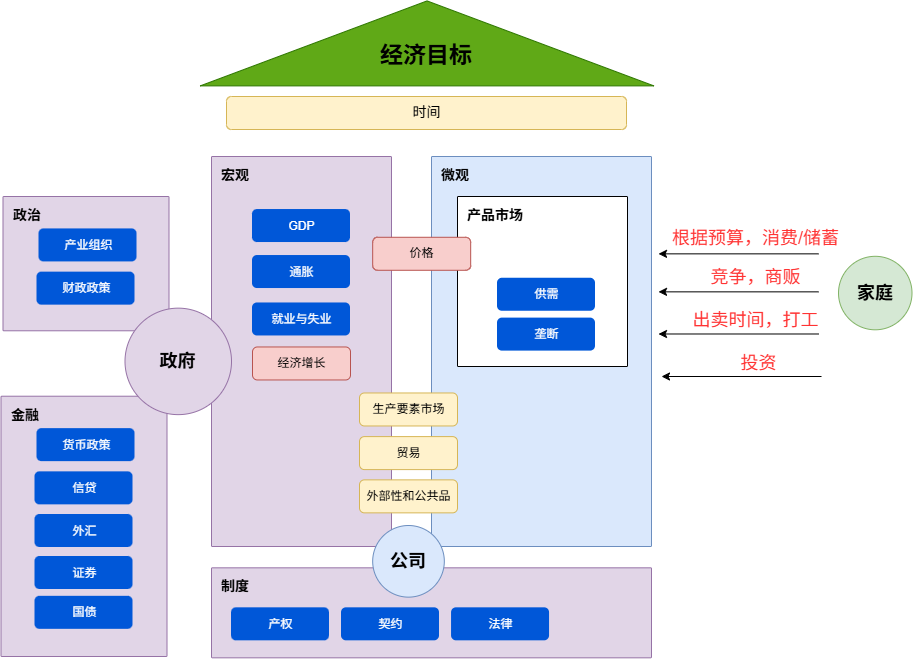

The diagram above was exported from draw.io. Its source (the exported page's mxGraphModel, read from the mxfile embedded in the PNG):
<mxGraphModel dx="1095" dy="699" grid="1" gridSize="10" guides="1" tooltips="1" connect="1" arrows="1" fold="1" page="1" pageScale="1" pageWidth="1169" pageHeight="827" math="0" shadow="0">
  <root>
    <mxCell id="0" />
    <mxCell id="1" parent="0" />
    <mxCell id="165" parent="1" style="sketch=0;points=[[0,0,0],[0.25,0,0],[0.5,0,0],[0.75,0,0],[1,0,0],[1,0.25,0],[1,0.5,0],[1,0.75,0],[1,1,0],[0.75,1,0],[0.5,1,0],[0.25,1,0],[0,1,0],[0,0.75,0],[0,0.5,0],[0,0.25,0]];rounded=1;absoluteArcSize=1;arcSize=2;html=1;strokeColor=#6c8ebf;shadow=0;dashed=0;fontSize=12;align=left;verticalAlign=top;spacing=10;spacingTop=-4;fillColor=#dae8fc;" value="&lt;span style=&quot;font-size: 14px;&quot;&gt;&lt;b&gt;微观&lt;/b&gt;&lt;/span&gt;" vertex="1">
      <mxGeometry height="390" width="220" x="620" y="210" as="geometry" />
    </mxCell>
    <mxCell id="28" parent="1" style="triangle;whiteSpace=wrap;html=1;shadow=0;fontSize=16;fillColor=#60a917;rotation=-90;strokeColor=#2D7600;fontColor=#ffffff;" value="" vertex="1">
      <mxGeometry height="453.78" width="85" x="573.05" y="-130" as="geometry" />
    </mxCell>
    <mxCell id="29" parent="1" style="text;html=1;strokeColor=none;fillColor=none;align=center;verticalAlign=middle;whiteSpace=wrap;rounded=0;shadow=0;fontSize=16;fontColor=#CCCCCC;" value="&lt;font color=&quot;#000000&quot; size=&quot;1&quot;&gt;&lt;b style=&quot;font-size: 23px&quot;&gt;经济目标&lt;/b&gt;&lt;/font&gt;" vertex="1">
      <mxGeometry height="30" width="110" x="560" y="94.39" as="geometry" />
    </mxCell>
    <mxCell id="36" parent="1" style="rounded=1;fillColor=#fff2cc;strokeColor=#d6b656;html=1;align=center;verticalAlign=middle;fontStyle=0;fontSize=12;sketch=0;shadow=0;" value="&lt;font style=&quot;font-size: 14px;&quot;&gt;时间&lt;/font&gt;" vertex="1">
      <mxGeometry height="33" width="400" x="415" y="150" as="geometry" />
    </mxCell>
    <mxCell id="39" parent="1" style="sketch=0;points=[[0,0,0],[0.25,0,0],[0.5,0,0],[0.75,0,0],[1,0,0],[1,0.25,0],[1,0.5,0],[1,0.75,0],[1,1,0],[0.75,1,0],[0.5,1,0],[0.25,1,0],[0,1,0],[0,0.75,0],[0,0.5,0],[0,0.25,0]];rounded=1;absoluteArcSize=1;arcSize=2;html=1;strokeColor=#9673a6;shadow=0;dashed=0;fontSize=12;align=left;verticalAlign=top;spacing=10;spacingTop=-4;fillColor=#e1d5e7;" value="&lt;span style=&quot;font-size: 14px;&quot;&gt;&lt;b&gt;宏观&lt;/b&gt;&lt;/span&gt;" vertex="1">
      <mxGeometry height="390" width="180" x="400" y="210" as="geometry" />
    </mxCell>
    <mxCell id="40" parent="1" style="rounded=1;fillColor=#0057D8;strokeColor=none;html=1;fontColor=#ffffff;align=center;verticalAlign=middle;fontStyle=0;fontSize=12;sketch=0;shadow=0;" value="GDP" vertex="1">
      <mxGeometry height="33" width="98" x="441" y="263.03" as="geometry" />
    </mxCell>
    <mxCell id="41" parent="1" style="rounded=1;fillColor=#0057D8;strokeColor=none;html=1;fontColor=#ffffff;align=center;verticalAlign=middle;fontStyle=0;fontSize=12;sketch=0;shadow=0;" value="通胀" vertex="1">
      <mxGeometry height="33" width="98" x="441" y="309.03" as="geometry" />
    </mxCell>
    <mxCell id="42" parent="1" style="rounded=1;fillColor=#0057D8;strokeColor=none;html=1;fontColor=#ffffff;align=center;verticalAlign=middle;fontStyle=0;fontSize=12;sketch=0;shadow=0;" value="就业与失业" vertex="1">
      <mxGeometry height="33" width="98" x="441" y="356.47" as="geometry" />
    </mxCell>
    <mxCell id="43" parent="1" style="rounded=1;fillColor=#f8cecc;strokeColor=#b85450;html=1;align=center;verticalAlign=middle;fontStyle=0;fontSize=12;sketch=0;shadow=0;" value="经济增长" vertex="1">
      <mxGeometry height="33" width="98" x="441" y="400.47" as="geometry" />
    </mxCell>
    <mxCell id="45" parent="1" style="sketch=0;points=[[0,0,0],[0.25,0,0],[0.5,0,0],[0.75,0,0],[1,0,0],[1,0.25,0],[1,0.5,0],[1,0.75,0],[1,1,0],[0.75,1,0],[0.5,1,0],[0.25,1,0],[0,1,0],[0,0.75,0],[0,0.5,0],[0,0.25,0]];rounded=1;absoluteArcSize=1;arcSize=2;html=1;strokeColor=#9673a6;shadow=0;dashed=0;fontSize=12;align=left;verticalAlign=top;spacing=10;spacingTop=-4;fillColor=#e1d5e7;" value="&lt;font style=&quot;font-size: 14px;&quot;&gt;&lt;b&gt;制度&lt;/b&gt;&lt;/font&gt;" vertex="1">
      <mxGeometry height="90" width="440" x="400" y="621.33" as="geometry" />
    </mxCell>
    <mxCell id="69" parent="1" style="sketch=0;points=[[0,0,0],[0.25,0,0],[0.5,0,0],[0.75,0,0],[1,0,0],[1,0.25,0],[1,0.5,0],[1,0.75,0],[1,1,0],[0.75,1,0],[0.5,1,0],[0.25,1,0],[0,1,0],[0,0.75,0],[0,0.5,0],[0,0.25,0]];rounded=1;absoluteArcSize=1;arcSize=2;html=1;shadow=0;dashed=0;fontSize=12;align=left;verticalAlign=top;spacing=10;spacingTop=-4;" value="&lt;font style=&quot;font-size: 14px&quot;&gt;&lt;b&gt;产品市场&lt;/b&gt;&lt;/font&gt;" vertex="1">
      <mxGeometry height="170" width="170" x="646" y="250" as="geometry" />
    </mxCell>
    <mxCell id="70" parent="1" style="rounded=1;fillColor=#f8cecc;strokeColor=#b85450;html=1;align=center;verticalAlign=middle;fontStyle=0;fontSize=12;sketch=0;shadow=0;" value="价格" vertex="1">
      <mxGeometry height="33" width="98" x="561.18" y="290.78" as="geometry" />
    </mxCell>
    <mxCell id="71" parent="1" style="rounded=1;fillColor=#0057D8;strokeColor=none;html=1;fontColor=#ffffff;align=center;verticalAlign=middle;fontStyle=0;fontSize=12;sketch=0;shadow=0;" value="供需" vertex="1">
      <mxGeometry height="33" width="98" x="686" y="331.75" as="geometry" />
    </mxCell>
    <mxCell id="89" parent="1" style="rounded=1;fillColor=#0057D8;strokeColor=none;html=1;fontColor=#ffffff;align=center;verticalAlign=middle;fontStyle=0;fontSize=12;sketch=0;shadow=0;" value="产权" vertex="1">
      <mxGeometry height="33" width="98" x="420" y="661.33" as="geometry" />
    </mxCell>
    <mxCell id="90" parent="1" style="rounded=1;fillColor=#0057D8;strokeColor=none;html=1;fontColor=#ffffff;align=center;verticalAlign=middle;fontStyle=0;fontSize=12;sketch=0;shadow=0;" value="契约" vertex="1">
      <mxGeometry height="33" width="98" x="530" y="661.33" as="geometry" />
    </mxCell>
    <mxCell id="101" parent="1" style="rounded=1;fillColor=#0057D8;strokeColor=none;html=1;fontColor=#ffffff;align=center;verticalAlign=middle;fontStyle=0;fontSize=12;sketch=0;shadow=0;" value="法律" vertex="1">
      <mxGeometry height="33" width="98" x="640.05" y="661.33" as="geometry" />
    </mxCell>
    <mxCell id="113" parent="1" style="points=[[0,0,0],[0.25,0,0],[0.5,0,0],[0.75,0,0],[1,0,0],[1,0.25,0],[1,0.5,0],[1,0.75,0],[1,1,0],[0.75,1,0],[0.5,1,0],[0.25,1,0],[0,1,0],[0,0.75,0],[0,0.5,0],[0,0.25,0]];rounded=1;absoluteArcSize=1;arcSize=2;html=1;strokeColor=#9673a6;shadow=0;dashed=0;fontSize=12;align=left;verticalAlign=top;spacing=10;spacingTop=-4;fillColor=#e1d5e7;glass=0;" value="&lt;font style=&quot;font-size: 14px;&quot;&gt;&lt;b&gt;政治&lt;/b&gt;&lt;/font&gt;" vertex="1">
      <mxGeometry height="134.28" width="166" x="191.5" y="250" as="geometry" />
    </mxCell>
    <mxCell id="121" parent="1" style="rounded=1;fillColor=#0057D8;strokeColor=none;html=1;fontColor=#ffffff;align=center;verticalAlign=middle;fontStyle=0;fontSize=12;sketch=0;shadow=0;" value="产业组织" vertex="1">
      <mxGeometry height="33" width="98" x="227.5" y="282.41999999999996" as="geometry" />
    </mxCell>
    <mxCell id="122" parent="1" style="rounded=1;fillColor=#0057D8;strokeColor=none;html=1;fontColor=#ffffff;align=center;verticalAlign=middle;fontStyle=0;fontSize=12;sketch=0;shadow=0;" value="财政政策" vertex="1">
      <mxGeometry height="33" width="98" x="225.5" y="325.64" as="geometry" />
    </mxCell>
    <mxCell id="129" parent="1" style="points=[[0,0,0],[0.25,0,0],[0.5,0,0],[0.75,0,0],[1,0,0],[1,0.25,0],[1,0.5,0],[1,0.75,0],[1,1,0],[0.75,1,0],[0.5,1,0],[0.25,1,0],[0,1,0],[0,0.75,0],[0,0.5,0],[0,0.25,0]];rounded=1;absoluteArcSize=1;arcSize=2;html=1;strokeColor=#9673a6;shadow=0;dashed=0;fontSize=12;align=left;verticalAlign=top;spacing=10;spacingTop=-4;fillColor=#e1d5e7;glass=0;" value="&lt;span style=&quot;font-size: 14px;&quot;&gt;&lt;b&gt;金融&lt;/b&gt;&lt;/span&gt;" vertex="1">
      <mxGeometry height="260.28" width="166" x="189.5" y="449.72" as="geometry" />
    </mxCell>
    <mxCell id="130" parent="1" style="rounded=1;fillColor=#0057D8;strokeColor=none;html=1;fontColor=#ffffff;align=center;verticalAlign=middle;fontStyle=0;fontSize=12;sketch=0;shadow=0;" value="货币政策" vertex="1">
      <mxGeometry height="33" width="98" x="225.5" y="482.14" as="geometry" />
    </mxCell>
    <mxCell id="131" parent="1" style="rounded=1;fillColor=#0057D8;strokeColor=none;html=1;fontColor=#ffffff;align=center;verticalAlign=middle;fontStyle=0;fontSize=12;sketch=0;shadow=0;" value="信贷" vertex="1">
      <mxGeometry height="33" width="98" x="223.5" y="525.36" as="geometry" />
    </mxCell>
    <mxCell id="132" parent="1" style="rounded=1;fillColor=#0057D8;strokeColor=none;html=1;fontColor=#ffffff;align=center;verticalAlign=middle;fontStyle=0;fontSize=12;sketch=0;shadow=0;" value="外汇" vertex="1">
      <mxGeometry height="33" width="98" x="223.5" y="568" as="geometry" />
    </mxCell>
    <mxCell id="134" parent="1" style="ellipse;whiteSpace=wrap;html=1;aspect=fixed;fillColor=#d5e8d4;strokeColor=#82b366;" value="&lt;span style=&quot;font-size: 18px;&quot;&gt;&lt;b&gt;家庭&lt;/b&gt;&lt;/span&gt;" vertex="1">
      <mxGeometry height="73.5" width="73.5" x="1027" y="309.79999999999995" as="geometry" />
    </mxCell>
    <mxCell id="139" parent="1" style="rounded=1;fillColor=#0057D8;strokeColor=none;html=1;fontColor=#ffffff;align=center;verticalAlign=middle;fontStyle=0;fontSize=12;sketch=0;shadow=0;" value="垄断" vertex="1">
      <mxGeometry height="33" width="98" x="686" y="371.61" as="geometry" />
    </mxCell>
    <mxCell id="151" edge="1" parent="1" style="endArrow=classic;html=1;" value="">
      <mxGeometry height="50" relative="1" width="50" as="geometry">
        <mxPoint x="1007" y="307.35" as="sourcePoint" />
        <mxPoint x="847" y="307.35" as="targetPoint" />
      </mxGeometry>
    </mxCell>
    <mxCell id="152" connectable="0" parent="151" style="edgeLabel;html=1;align=center;verticalAlign=middle;resizable=0;points=[];" value="&lt;font style=&quot;font-size: 18px; color: rgb(255, 51, 51);&quot;&gt;根据预算，消费/储蓄&lt;/font&gt;" vertex="1">
      <mxGeometry relative="1" x="-0.1987" y="-4" as="geometry">
        <mxPoint y="-12" as="offset" />
      </mxGeometry>
    </mxCell>
    <mxCell id="153" edge="1" parent="1" style="endArrow=classic;html=1;" value="">
      <mxGeometry height="50" relative="1" width="50" as="geometry">
        <mxPoint x="1007" y="345.3499999999999" as="sourcePoint" />
        <mxPoint x="847" y="345.3499999999999" as="targetPoint" />
      </mxGeometry>
    </mxCell>
    <mxCell id="154" connectable="0" parent="153" style="edgeLabel;html=1;align=center;verticalAlign=middle;resizable=0;points=[];" value="&lt;font style=&quot;font-size: 18px; color: rgb(255, 51, 51);&quot;&gt;竞争，商贩&lt;/font&gt;" vertex="1">
      <mxGeometry relative="1" x="-0.1987" y="-4" as="geometry">
        <mxPoint y="-11" as="offset" />
      </mxGeometry>
    </mxCell>
    <mxCell id="156" edge="1" parent="1" style="endArrow=classic;html=1;" value="">
      <mxGeometry height="50" relative="1" width="50" as="geometry">
        <mxPoint x="1007" y="387.4899999999999" as="sourcePoint" />
        <mxPoint x="847" y="387.4899999999999" as="targetPoint" />
      </mxGeometry>
    </mxCell>
    <mxCell id="157" connectable="0" parent="156" style="edgeLabel;html=1;align=center;verticalAlign=middle;resizable=0;points=[];" value="&lt;font style=&quot;font-size: 18px; color: rgb(255, 51, 51);&quot;&gt;出卖时间，打工&lt;/font&gt;" vertex="1">
      <mxGeometry relative="1" x="-0.1987" y="-4" as="geometry">
        <mxPoint y="-10" as="offset" />
      </mxGeometry>
    </mxCell>
    <mxCell id="158" parent="1" style="ellipse;whiteSpace=wrap;html=1;aspect=fixed;fillColor=#dae8fc;strokeColor=#6c8ebf;" value="&lt;font style=&quot;font-size: 18px;&quot;&gt;&lt;b&gt;公司&lt;/b&gt;&lt;/font&gt;" vertex="1">
      <mxGeometry height="71.64" width="71.64" x="561.1800000000001" y="579" as="geometry" />
    </mxCell>
    <mxCell id="125" parent="1" style="ellipse;whiteSpace=wrap;html=1;aspect=fixed;fillColor=#e1d5e7;strokeColor=#9673a6;" value="&lt;font style=&quot;font-size: 18px;&quot;&gt;&lt;b&gt;政府&lt;/b&gt;&lt;/font&gt;" vertex="1">
      <mxGeometry height="106.5" width="106.5" x="313.5" y="361.64" as="geometry" />
    </mxCell>
    <mxCell id="159" parent="1" style="rounded=1;fillColor=#fff2cc;strokeColor=#d6b656;html=1;align=center;verticalAlign=middle;fontStyle=0;fontSize=12;sketch=0;shadow=0;" value="生产要素市场" vertex="1">
      <mxGeometry height="33" width="98" x="548" y="446.47" as="geometry" />
    </mxCell>
    <mxCell id="160" parent="1" style="rounded=1;fillColor=#fff2cc;strokeColor=#d6b656;html=1;align=center;verticalAlign=middle;fontStyle=0;fontSize=12;sketch=0;shadow=0;" value="贸易" vertex="1">
      <mxGeometry height="33" width="98" x="548" y="490.1" as="geometry" />
    </mxCell>
    <mxCell id="161" parent="1" style="rounded=1;fillColor=#fff2cc;strokeColor=#d6b656;html=1;align=center;verticalAlign=middle;fontStyle=0;fontSize=12;sketch=0;shadow=0;" value="外部性和公共品" vertex="1">
      <mxGeometry height="33" width="98" x="548" y="533.36" as="geometry" />
    </mxCell>
    <mxCell id="166" parent="1" style="rounded=1;fillColor=#0057D8;strokeColor=none;html=1;fontColor=#ffffff;align=center;verticalAlign=middle;fontStyle=0;fontSize=12;sketch=0;shadow=0;" value="证券" vertex="1">
      <mxGeometry height="33" width="98" x="223.5" y="610" as="geometry" />
    </mxCell>
    <mxCell id="169" parent="1" style="rounded=1;fillColor=#0057D8;strokeColor=none;html=1;fontColor=#ffffff;align=center;verticalAlign=middle;fontStyle=0;fontSize=12;sketch=0;shadow=0;" value="国债" vertex="1">
      <mxGeometry height="33" width="98" x="223.5" y="649.83" as="geometry" />
    </mxCell>
    <mxCell id="hLY4ho-B1OVQlyoOrBCx-169" edge="1" parent="1" style="endArrow=classic;html=1;" value="">
      <mxGeometry height="50" relative="1" width="50" as="geometry">
        <mxPoint x="1010" y="430" as="sourcePoint" />
        <mxPoint x="850" y="430" as="targetPoint" />
      </mxGeometry>
    </mxCell>
    <mxCell id="hLY4ho-B1OVQlyoOrBCx-170" connectable="0" parent="hLY4ho-B1OVQlyoOrBCx-169" style="edgeLabel;html=1;align=center;verticalAlign=middle;resizable=0;points=[];" value="&lt;font color=&quot;#ff3333&quot;&gt;&lt;span style=&quot;font-size: 18px;&quot;&gt;投资&lt;/span&gt;&lt;/font&gt;" vertex="1">
      <mxGeometry relative="1" x="-0.1987" y="-4" as="geometry">
        <mxPoint y="-10" as="offset" />
      </mxGeometry>
    </mxCell>
  </root>
</mxGraphModel>